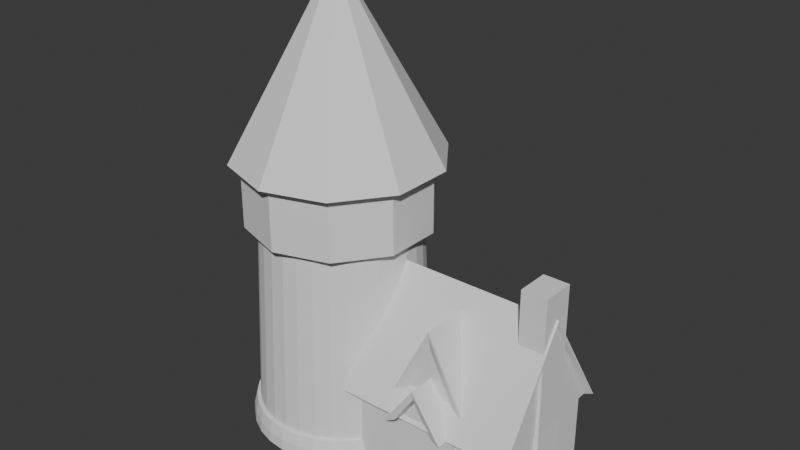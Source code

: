 # Source: WizardTower.blend  (saved by Blender 4.0.36; exported with 4.5.12 LTS)
import bpy
from mathutils import Matrix  # noqa: F401  (used for matrix-valued properties, if any)

bpy.ops.wm.read_factory_settings(use_empty=True)
scene = bpy.context.scene
scene.name = 'Scene'

# ---- collections
col_collection = bpy.data.collections.new('Collection'); scene.collection.children.link(col_collection)

# ---- materials (node trees are filled in below, after node groups)
mat_material = bpy.data.materials.new('Material')
mat_material.alpha_threshold = 0.0
mat_material.use_transparent_shadow = False
mat_material.roughness = 0.5
mat_material.line_color = (0.0, 0.0, 0.0, 1.0)

# ---- material node trees
mat_material.use_nodes = True; mat_material.node_tree.nodes.clear()
_N = mat_material.node_tree.nodes; _L = mat_material.node_tree.links
n0 = _N.new('ShaderNodeOutputMaterial'); n0.name = 'Material Output'; n0.location = (300, 300)
n1 = _N.new('ShaderNodeBsdfPrincipled'); n1.name = 'Principled BSDF'; n1.location = (10, 300)
n1.inputs[3].default_value = 1.45
_L.new(n1.outputs[0], n0.inputs[0])
n0.is_active_output = True

# ---- world
world_world = bpy.data.worlds.new('World'); scene.world = world_world
world_world.use_nodes = True; world_world.node_tree.nodes.clear()
_N = world_world.node_tree.nodes; _L = world_world.node_tree.links
n0 = _N.new('ShaderNodeOutputWorld'); n0.name = 'World Output'; n0.location = (300, 300)
n1 = _N.new('ShaderNodeBackground'); n1.name = 'Background'; n1.location = (10, 300)
n1.inputs[0].default_value = (0.05088, 0.05088, 0.05088, 1.0)
_L.new(n1.outputs[0], n0.inputs[0])
n0.is_active_output = True
world_world.color = (0.05088, 0.05088, 0.05088)
world_world.use_sun_shadow = False
world_world.sun_shadow_jitter_overblur = 0.0

# ---- meshes
me_cube = bpy.data.meshes.new('Cube')
me_cube.from_pydata([(1.0, 1.0, 1.0), (1.0, 1.0, -1.0), (1.0, -1.0, 1.0), (1.017, -1.0, -1.0), (-1.0, 1.0, 1.0), (-1.0, 1.0, -1.0), (-1.0, -1.0, 1.0), (-1.017, -1.0, -1.0), (1.004, 1.004, 0.0), (-1.013, -1.004, 0.0), (1.013, -1.004, 0.0), (-1.004, 1.004, 0.0), (0.3399, 1.0, -1.0), (-0.3268, 1.0, -1.0), (0.3399, -1.0, 1.0), (-0.3268, -1.0, 1.0), (-0.3325, -1.0, -1.0), (0.3458, -1.0, -1.0), (-0.3268, 1.0, 1.0), (0.3399, 1.0, 1.0), (-0.328, 1.004, 0.0), (0.3411, 1.004, 0.0), (0.3441, -1.004, 0.0), (-0.3309, -1.004, 0.0)], [], [(18, 4, 6, 15), (23, 15, 6, 9), (9, 6, 4, 11), (12, 1, 3, 17), (8, 0, 2, 10), (21, 19, 0, 8), (12, 21, 8, 1), (1, 8, 10, 3), (7, 9, 11, 5), (16, 23, 9, 7), (3, 10, 22, 17), (17, 22, 23, 16), (5, 11, 20, 13), (13, 20, 21, 12), (11, 4, 18, 20), (20, 18, 19, 21), (5, 13, 16, 7), (13, 12, 17, 16), (10, 2, 14, 22), (22, 14, 15, 23), (0, 19, 14, 2), (19, 18, 15, 14)])
_uv = me_cube.uv_layers.new(name='UVMap')
_uv.uv.foreach_set('vector', [0.7908, 0.5, 0.875, 0.5, 0.875, 0.75, 0.7908, 0.75, 0.5, 0.9159, 0.625, 0.9158, 0.625, 1.0, 0.5, 1.0, 0.5, 0.0, 0.625, 0.0, 0.625, 0.25, 0.5, 0.25, 0.2925, 0.5, 0.375, 0.5, 0.375, 0.75, 0.2925, 0.75, 0.5, 0.5, 0.625, 0.5, 0.625, 0.75, 0.5, 0.75, 0.5, 0.4175, 0.625, 0.4175, 0.625, 0.5, 0.5, 0.5, 0.375, 0.4175, 0.5, 0.4175, 0.5, 0.5, 0.375, 0.5, 0.375, 0.5, 0.5, 0.5, 0.5, 0.75, 0.375, 0.75, 0.375, 0.0, 0.5, 0.0, 0.5, 0.25, 0.375, 0.25, 0.375, 0.9158, 0.5, 0.9159, 0.5, 1.0, 0.375, 1.0, 0.375, 0.75, 0.5, 0.75, 0.5, 0.8325, 0.375, 0.8325, 0.375, 0.8325, 0.5, 0.8325, 0.5, 0.9159, 0.375, 0.9158, 0.375, 0.25, 0.5, 0.25, 0.5, 0.3341, 0.375, 0.3341, 0.375, 0.3341, 0.5, 0.3341, 0.5, 0.4175, 0.375, 0.4175, 0.5, 0.25, 0.625, 0.25, 0.625, 0.3341, 0.5, 0.3341, 0.5, 0.3341, 0.625, 0.3341, 0.625, 0.4175, 0.5, 0.4175, 0.125, 0.5, 0.2091, 0.5, 0.2091, 0.75, 0.125, 0.75, 0.2091, 0.5, 0.2925, 0.5, 0.2925, 0.75, 0.2091, 0.75, 0.5, 0.75, 0.625, 0.75, 0.625, 0.8325, 0.5, 0.8325, 0.5, 0.8325, 0.625, 0.8325, 0.625, 0.9158, 0.5, 0.9159, 0.625, 0.5, 0.7075, 0.5, 0.7075, 0.75, 0.625, 0.75, 0.7075, 0.5, 0.7908, 0.5, 0.7908, 0.75, 0.7075, 0.75])
me_cube.materials.append(mat_material)
me_cube.use_mirror_vertex_groups = False
me_cube.update()
me_cylinder = bpy.data.meshes.new('Cylinder')
me_cylinder.from_pydata([(0.0, 1.04, -1.0), (0.0, 1.0, 1.0), (0.203, 1.02, -1.0), (0.1951, 0.9808, 1.0), (0.3981, 0.9612, -1.0), (0.3827, 0.9239, 1.0), (0.578, 0.865, -1.0), (0.5556, 0.8315, 1.0), (0.7356, 0.7356, -1.0), (0.7071, 0.7071, 1.0), (0.865, 0.578, -1.0), (0.8315, 0.5556, 1.0), (0.9612, 0.3981, -1.0), (0.9239, 0.3827, 1.0), (1.02, 0.203, -1.0), (0.9808, 0.1951, 1.0), (1.04, -2.937e-10, -1.0), (1.0, 0.0, 1.0), (1.02, -0.203, -1.0), (0.9808, -0.1951, 1.0), (0.9612, -0.3981, -1.0), (0.9239, -0.3827, 1.0), (0.865, -0.578, -1.0), (0.8315, -0.5556, 1.0), (0.7356, -0.7356, -1.0), (0.7071, -0.7071, 1.0), (0.578, -0.865, -1.0), (0.5556, -0.8315, 1.0), (0.3981, -0.9612, -1.0), (0.3827, -0.9239, 1.0), (0.203, -1.02, -1.0), (0.1951, -0.9808, 1.0), (0.0, -1.04, -1.0), (0.0, -1.0, 1.0), (-0.203, -1.02, -1.0), (-0.1951, -0.9808, 1.0), (-0.3981, -0.9612, -1.0), (-0.3827, -0.9239, 1.0), (-0.578, -0.865, -1.0), (-0.5556, -0.8315, 1.0), (-0.7356, -0.7356, -1.0), (-0.7071, -0.7071, 1.0), (-0.865, -0.578, -1.0), (-0.8315, -0.5556, 1.0), (-0.9612, -0.3981, -1.0), (-0.9239, -0.3827, 1.0), (-1.02, -0.203, -1.0), (-0.9808, -0.1951, 1.0), (-1.04, -2.937e-10, -1.0), (-1.0, 0.0, 1.0), (-1.02, 0.203, -1.0), (-0.9808, 0.1951, 1.0), (-0.9612, 0.3981, -1.0), (-0.9239, 0.3827, 1.0), (-0.865, 0.578, -1.0), (-0.8315, 0.5556, 1.0), (-0.7356, 0.7356, -1.0), (-0.7071, 0.7071, 1.0), (-0.578, 0.865, -1.0), (-0.5556, 0.8315, 1.0), (-0.3981, 0.9612, -1.0), (-0.3827, 0.9239, 1.0), (-0.203, 1.02, -1.0), (-0.1951, 0.9808, 1.0), (1.409e-09, 1.032, 0.0), (0.2014, 1.012, 0.0), (0.395, 0.9537, 0.0), (0.5735, 0.8583, 0.0), (0.7299, 0.7299, 0.0), (0.8583, 0.5735, 0.0), (0.9537, 0.395, 0.0), (1.012, 0.2014, 0.0), (1.032, -1.486e-10, 0.0), (1.012, -0.2014, 0.0), (0.9537, -0.395, 0.0), (0.8583, -0.5735, 0.0), (0.7299, -0.7299, 0.0), (0.5735, -0.8583, 0.0), (0.395, -0.9537, 0.0), (0.2014, -1.012, 0.0), (1.409e-09, -1.032, 0.0), (-0.2014, -1.012, 0.0), (-0.395, -0.9537, 0.0), (-0.5735, -0.8583, 0.0), (-0.7299, -0.7299, 0.0), (-0.8583, -0.5735, 0.0), (-0.9537, -0.395, 0.0), (-1.012, -0.2014, 0.0), (-1.032, -1.486e-10, 0.0), (-1.012, 0.2014, 0.0), (-0.9537, 0.395, 0.0), (-0.8583, 0.5735, 0.0), (-0.7299, 0.7299, 0.0), (-0.5735, 0.8583, 0.0), (-0.395, 0.9537, 0.0), (-0.2014, 1.012, 0.0), (0.187, 0.94, 1.0), (0.0, 0.9584, 1.0), (0.3668, 0.8855, 1.0), (0.5325, 0.7969, 1.0), (0.6777, 0.6777, 1.0), (0.7969, 0.5325, 1.0), (0.8855, 0.3668, 1.0), (0.94, 0.187, 1.0), (0.9584, 3.024e-10, 1.0), (0.94, -0.187, 1.0), (0.8855, -0.3668, 1.0), (0.7969, -0.5325, 1.0), (0.6777, -0.6777, 1.0), (0.5325, -0.7969, 1.0), (0.3668, -0.8855, 1.0), (0.187, -0.94, 1.0), (0.0, -0.9584, 1.0), (-0.187, -0.94, 1.0), (-0.3668, -0.8855, 1.0), (-0.5325, -0.7969, 1.0), (-0.6777, -0.6777, 1.0), (-0.7969, -0.5325, 1.0), (-0.8855, -0.3668, 1.0), (-0.94, -0.187, 1.0), (-0.9584, 3.024e-10, 1.0), (-0.94, 0.187, 1.0), (-0.8855, 0.3668, 1.0), (-0.7969, 0.5325, 1.0), (-0.6777, 0.6777, 1.0), (-0.5325, 0.7969, 1.0), (-0.3668, 0.8855, 1.0), (-0.187, 0.94, 1.0), (0.1695, 0.8523, 19.49), (-4.661e-08, 0.869, 19.49), (0.3325, 0.8028, 19.49), (0.4828, 0.7225, 19.49), (0.6145, 0.6145, 19.49), (0.7225, 0.4828, 19.49), (0.8028, 0.3325, 19.49), (0.8523, 0.1695, 19.49), (0.869, -1.499e-09, 19.49), (0.8523, -0.1695, 19.49), (0.8028, -0.3325, 19.49), (0.7225, -0.4828, 19.49), (0.6145, -0.6145, 19.49), (0.4828, -0.7225, 19.49), (0.3325, -0.8028, 19.49), (0.1695, -0.8523, 19.49), (-4.661e-08, -0.869, 19.49), (-0.1695, -0.8523, 19.49), (-0.3325, -0.8028, 19.49), (-0.4828, -0.7225, 19.49), (-0.6145, -0.6145, 19.49), (-0.7225, -0.4828, 19.49), (-0.8028, -0.3325, 19.49), (-0.8523, -0.1695, 19.49), (-0.869, -1.499e-09, 19.49), (-0.8523, 0.1695, 19.49), (-0.8028, 0.3325, 19.49), (-0.7225, 0.4828, 19.49), (-0.6145, 0.6145, 19.49), (-0.4828, 0.7225, 19.49), (-0.3325, 0.8028, 19.49), (-0.1695, 0.8523, 19.49)], [], [(64, 1, 3, 65), (65, 3, 5, 66), (66, 5, 7, 67), (67, 7, 9, 68), (68, 9, 11, 69), (69, 11, 13, 70), (70, 13, 15, 71), (71, 15, 17, 72), (72, 17, 19, 73), (73, 19, 21, 74), (74, 21, 23, 75), (75, 23, 25, 76), (76, 25, 27, 77), (77, 27, 29, 78), (78, 29, 31, 79), (79, 31, 33, 80), (80, 33, 35, 81), (81, 35, 37, 82), (82, 37, 39, 83), (83, 39, 41, 84), (84, 41, 43, 85), (85, 43, 45, 86), (86, 45, 47, 87), (87, 47, 49, 88), (88, 49, 51, 89), (89, 51, 53, 90), (90, 53, 55, 91), (91, 55, 57, 92), (92, 57, 59, 93), (93, 59, 61, 94), (19, 17, 104, 105), (94, 61, 63, 95), (95, 63, 1, 64), (0, 2, 4, 6, 8, 10, 12, 14, 16, 18, 20, 22, 24, 26, 28, 30, 32, 34, 36, 38, 40, 42, 44, 46, 48, 50, 52, 54, 56, 58, 60, 62), (62, 95, 64, 0), (60, 94, 95, 62), (58, 93, 94, 60), (56, 92, 93, 58), (54, 91, 92, 56), (52, 90, 91, 54), (50, 89, 90, 52), (48, 88, 89, 50), (46, 87, 88, 48), (44, 86, 87, 46), (42, 85, 86, 44), (40, 84, 85, 42), (38, 83, 84, 40), (36, 82, 83, 38), (34, 81, 82, 36), (32, 80, 81, 34), (30, 79, 80, 32), (28, 78, 79, 30), (26, 77, 78, 28), (24, 76, 77, 26), (22, 75, 76, 24), (20, 74, 75, 22), (18, 73, 74, 20), (16, 72, 73, 18), (14, 71, 72, 16), (12, 70, 71, 14), (10, 69, 70, 12), (8, 68, 69, 10), (6, 67, 68, 8), (4, 66, 67, 6), (2, 65, 66, 4), (0, 64, 65, 2), (110, 109, 141, 142), (37, 35, 113, 114), (55, 53, 122, 123), (11, 9, 100, 101), (29, 27, 109, 110), (47, 45, 118, 119), (3, 1, 97, 96), (1, 63, 127, 97), (21, 19, 105, 106), (39, 37, 114, 115), (57, 55, 123, 124), (13, 11, 101, 102), (31, 29, 110, 111), (49, 47, 119, 120), (5, 3, 96, 98), (23, 21, 106, 107), (41, 39, 115, 116), (59, 57, 124, 125), (15, 13, 102, 103), (33, 31, 111, 112), (51, 49, 120, 121), (7, 5, 98, 99), (25, 23, 107, 108), (43, 41, 116, 117), (61, 59, 125, 126), (17, 15, 103, 104), (35, 33, 112, 113), (53, 51, 121, 122), (9, 7, 99, 100), (27, 25, 108, 109), (45, 43, 117, 118), (63, 61, 126, 127), (128, 129, 159, 158, 157, 156, 155, 154, 153, 152, 151, 150, 149, 148, 147, 146, 145, 144, 143, 142, 141, 140, 139, 138, 137, 136, 135, 134, 133, 132, 131, 130), (96, 97, 129, 128), (124, 123, 155, 156), (111, 110, 142, 143), (98, 96, 128, 130), (125, 124, 156, 157), (112, 111, 143, 144), (99, 98, 130, 131), (126, 125, 157, 158), (113, 112, 144, 145), (100, 99, 131, 132), (127, 126, 158, 159), (114, 113, 145, 146), (101, 100, 132, 133), (97, 127, 159, 129), (115, 114, 146, 147), (102, 101, 133, 134), (116, 115, 147, 148), (103, 102, 134, 135), (117, 116, 148, 149), (104, 103, 135, 136), (118, 117, 149, 150), (105, 104, 136, 137), (119, 118, 150, 151), (106, 105, 137, 138), (120, 119, 151, 152), (107, 106, 138, 139), (121, 120, 152, 153), (108, 107, 139, 140), (122, 121, 153, 154), (109, 108, 140, 141), (123, 122, 154, 155)])
_uv = me_cylinder.uv_layers.new(name='UVMap')
_uv.uv.foreach_set('vector', [1.0, 0.502, 1.0, 0.9939, 0.9688, 0.9939, 0.9688, 0.502, 0.9688, 0.502, 0.9688, 0.9939, 0.9375, 0.9939, 0.9375, 0.502, 0.9375, 0.502, 0.9375, 0.9939, 0.9062, 0.9939, 0.9062, 0.502, 0.9062, 0.502, 0.9062, 0.9939, 0.875, 0.9939, 0.875, 0.502, 0.875, 0.502, 0.875, 0.9939, 0.8438, 0.9939, 0.8438, 0.502, 0.8438, 0.502, 0.8438, 0.9939, 0.8125, 0.9939, 0.8125, 0.502, 0.8125, 0.502, 0.8125, 0.9939, 0.7812, 0.9939, 0.7812, 0.502, 0.7812, 0.502, 0.7812, 0.9939, 0.75, 0.9939, 0.75, 0.502, 0.75, 0.502, 0.75, 0.9939, 0.7188, 0.9939, 0.7188, 0.502, 0.7188, 0.502, 0.7188, 0.9939, 0.6875, 0.9939, 0.6875, 0.502, 0.6875, 0.502, 0.6875, 0.9939, 0.6562, 0.9939, 0.6562, 0.502, 0.6562, 0.502, 0.6562, 0.9939, 0.625, 0.9939, 0.625, 0.502, 0.625, 0.502, 0.625, 0.9939, 0.5938, 0.9939, 0.5937, 0.502, 0.5937, 0.502, 0.5938, 0.9939, 0.5625, 0.9939, 0.5625, 0.502, 0.5625, 0.502, 0.5625, 0.9939, 0.5312, 0.9939, 0.5312, 0.502, 0.5312, 0.502, 0.5312, 0.9939, 0.5, 0.9939, 0.5, 0.502, 0.5, 0.502, 0.5, 0.9939, 0.4688, 0.9939, 0.4688, 0.502, 0.4688, 0.502, 0.4688, 0.9939, 0.4375, 0.9939, 0.4375, 0.502, 0.4375, 0.502, 0.4375, 0.9939, 0.4062, 0.9939, 0.4062, 0.502, 0.4062, 0.502, 0.4062, 0.9939, 0.375, 0.9939, 0.375, 0.502, 0.375, 0.502, 0.375, 0.9939, 0.3438, 0.9939, 0.3438, 0.502, 0.3438, 0.502, 0.3438, 0.9939, 0.3125, 0.9939, 0.3125, 0.502, 0.3125, 0.502, 0.3125, 0.9939, 0.2812, 0.9939, 0.2812, 0.502, 0.2812, 0.502, 0.2812, 0.9939, 0.25, 0.9939, 0.25, 0.502, 0.25, 0.502, 0.25, 0.9939, 0.2188, 0.9939, 0.2188, 0.502, 0.2188, 0.502, 0.2188, 0.9939, 0.1875, 0.9939, 0.1875, 0.502, 0.1875, 0.502, 0.1875, 0.9939, 0.1562, 0.9939, 0.1562, 0.502, 0.1562, 0.502, 0.1562, 0.9939, 0.125, 0.9939, 0.125, 0.502, 0.125, 0.502, 0.125, 0.9939, 0.09375, 0.9939, 0.09375, 0.502, 0.09375, 0.502, 0.09375, 0.9939, 0.0625, 0.9939, 0.0625, 0.502, 0.7188, 0.9939, 0.75, 0.9939, 0.75, 0.9939, 0.7188, 0.9939, 0.0625, 0.502, 0.0625, 0.9939, 0.03125, 0.9939, 0.03125, 0.502, 0.03125, 0.502, 0.03125, 0.9939, 0.0, 0.9939, 0.0, 0.502, 0.75, 0.49, 0.7968, 0.4854, 0.8418, 0.4717, 0.8833, 0.4496, 0.9197, 0.4197, 0.9496, 0.3833, 0.9717, 0.3418, 0.9854, 0.2968, 0.99, 0.25, 0.9854, 0.2032, 0.9717, 0.1582, 0.9496, 0.1167, 0.9197, 0.08029, 0.8833, 0.05045, 0.8418, 0.02827, 0.7968, 0.01461, 0.75, 0.01, 0.7032, 0.01461, 0.6582, 0.02827, 0.6167, 0.05045, 0.5803, 0.08029, 0.5504, 0.1167, 0.5283, 0.1582, 0.5146, 0.2032, 0.51, 0.25, 0.5146, 0.2968, 0.5283, 0.3418, 0.5504, 0.3833, 0.5803, 0.4197, 0.6167, 0.4496, 0.6582, 0.4717, 0.7032, 0.4854, 0.03125, 0.01004, 0.03125, 0.502, 0.0, 0.502, 0.0, 0.01004, 0.0625, 0.01004, 0.0625, 0.502, 0.03125, 0.502, 0.03125, 0.01004, 0.09375, 0.01004, 0.09375, 0.502, 0.0625, 0.502, 0.0625, 0.01004, 0.125, 0.01004, 0.125, 0.502, 0.09375, 0.502, 0.09375, 0.01004, 0.1562, 0.01004, 0.1562, 0.502, 0.125, 0.502, 0.125, 0.01004, 0.1875, 0.01004, 0.1875, 0.502, 0.1562, 0.502, 0.1562, 0.01004, 0.2188, 0.01004, 0.2188, 0.502, 0.1875, 0.502, 0.1875, 0.01004, 0.25, 0.01004, 0.25, 0.502, 0.2188, 0.502, 0.2188, 0.01004, 0.2812, 0.01004, 0.2812, 0.502, 0.25, 0.502, 0.25, 0.01004, 0.3125, 0.01004, 0.3125, 0.502, 0.2812, 0.502, 0.2812, 0.01004, 0.3438, 0.01004, 0.3438, 0.502, 0.3125, 0.502, 0.3125, 0.01004, 0.375, 0.01004, 0.375, 0.502, 0.3438, 0.502, 0.3438, 0.01004, 0.4062, 0.01004, 0.4062, 0.502, 0.375, 0.502, 0.375, 0.01004, 0.4375, 0.01004, 0.4375, 0.502, 0.4062, 0.502, 0.4062, 0.01004, 0.4688, 0.01004, 0.4688, 0.502, 0.4375, 0.502, 0.4375, 0.01004, 0.5, 0.01004, 0.5, 0.502, 0.4688, 0.502, 0.4688, 0.01004, 0.5312, 0.01004, 0.5312, 0.502, 0.5, 0.502, 0.5, 0.01004, 0.5625, 0.01004, 0.5625, 0.502, 0.5312, 0.502, 0.5312, 0.01004, 0.5938, 0.01004, 0.5937, 0.502, 0.5625, 0.502, 0.5625, 0.01004, 0.625, 0.01004, 0.625, 0.502, 0.5937, 0.502, 0.5938, 0.01004, 0.6562, 0.01004, 0.6562, 0.502, 0.625, 0.502, 0.625, 0.01004, 0.6875, 0.01004, 0.6875, 0.502, 0.6562, 0.502, 0.6562, 0.01004, 0.7188, 0.01004, 0.7188, 0.502, 0.6875, 0.502, 0.6875, 0.01004, 0.75, 0.01004, 0.75, 0.502, 0.7188, 0.502, 0.7188, 0.01004, 0.7812, 0.01004, 0.7812, 0.502, 0.75, 0.502, 0.75, 0.01004, 0.8125, 0.01004, 0.8125, 0.502, 0.7812, 0.502, 0.7812, 0.01004, 0.8438, 0.01004, 0.8438, 0.502, 0.8125, 0.502, 0.8125, 0.01004, 0.875, 0.01004, 0.875, 0.502, 0.8438, 0.502, 0.8438, 0.01004, 0.9062, 0.01004, 0.9062, 0.502, 0.875, 0.502, 0.875, 0.01004, 0.9375, 0.01004, 0.9375, 0.502, 0.9062, 0.502, 0.9062, 0.01004, 0.9688, 0.01004, 0.9688, 0.502, 0.9375, 0.502, 0.9375, 0.01004, 1.0, 0.01004, 1.0, 0.502, 0.9688, 0.502, 0.9688, 0.01004, 0.5625, 0.9939, 0.5938, 0.9939, 0.5938, 0.9939, 0.5625, 0.9939, 0.4375, 0.9939, 0.4688, 0.9939, 0.4688, 0.9939, 0.4375, 0.9939, 0.1562, 0.9939, 0.1875, 0.9939, 0.1875, 0.9939, 0.1562, 0.9939, 0.8438, 0.9939, 0.875, 0.9939, 0.875, 0.9939, 0.8438, 0.9939, 0.5625, 0.9939, 0.5938, 0.9939, 0.5938, 0.9939, 0.5625, 0.9939, 0.2812, 0.9939, 0.3125, 0.9939, 0.3125, 0.9939, 0.2812, 0.9939, 0.9688, 0.9939, 1.0, 0.9939, 1.0, 0.9939, 0.9688, 0.9939, 0.0, 0.9939, 0.03125, 0.9939, 0.03125, 0.9939, 0.0, 0.9939, 0.6875, 0.9939, 0.7188, 0.9939, 0.7188, 0.9939, 0.6875, 0.9939, 0.4062, 0.9939, 0.4375, 0.9939, 0.4375, 0.9939, 0.4062, 0.9939, 0.125, 0.9939, 0.1562, 0.9939, 0.1562, 0.9939, 0.125, 0.9939, 0.8125, 0.9939, 0.8438, 0.9939, 0.8438, 0.9939, 0.8125, 0.9939, 0.5312, 0.9939, 0.5625, 0.9939, 0.5625, 0.9939, 0.5312, 0.9939, 0.25, 0.9939, 0.2812, 0.9939, 0.2812, 0.9939, 0.25, 0.9939, 0.9375, 0.9939, 0.9688, 0.9939, 0.9688, 0.9939, 0.9375, 0.9939, 0.6562, 0.9939, 0.6875, 0.9939, 0.6875, 0.9939, 0.6562, 0.9939, 0.375, 0.9939, 0.4062, 0.9939, 0.4062, 0.9939, 0.375, 0.9939, 0.09375, 0.9939, 0.125, 0.9939, 0.125, 0.9939, 0.09375, 0.9939, 0.7812, 0.9939, 0.8125, 0.9939, 0.8125, 0.9939, 0.7812, 0.9939, 0.5, 0.9939, 0.5312, 0.9939, 0.5312, 0.9939, 0.5, 0.9939, 0.2188, 0.9939, 0.25, 0.9939, 0.25, 0.9939, 0.2188, 0.9939, 0.9062, 0.9939, 0.9375, 0.9939, 0.9375, 0.9939, 0.9062, 0.9939, 0.625, 0.9939, 0.6562, 0.9939, 0.6562, 0.9939, 0.625, 0.9939, 0.3438, 0.9939, 0.375, 0.9939, 0.375, 0.9939, 0.3438, 0.9939, 0.0625, 0.9939, 0.09375, 0.9939, 0.09375, 0.9939, 0.0625, 0.9939, 0.75, 0.9939, 0.7812, 0.9939, 0.7812, 0.9939, 0.75, 0.9939, 0.4688, 0.9939, 0.5, 0.9939, 0.5, 0.9939, 0.4688, 0.9939, 0.1875, 0.9939, 0.2188, 0.9939, 0.2188, 0.9939, 0.1875, 0.9939, 0.875, 0.9939, 0.9062, 0.9939, 0.9062, 0.9939, 0.875, 0.9939, 0.5938, 0.9939, 0.625, 0.9939, 0.625, 0.9939, 0.5938, 0.9939, 0.3125, 0.9939, 0.3438, 0.9939, 0.3438, 0.9939, 0.3125, 0.9939, 0.03125, 0.9939, 0.0625, 0.9939, 0.0625, 0.9939, 0.03125, 0.9939, 0.2968, 0.4854, 0.25, 0.49, 0.2032, 0.4854, 0.1582, 0.4717, 0.1167, 0.4496, 0.08029, 0.4197, 0.05045, 0.3833, 0.02827, 0.3418, 0.01461, 0.2968, 0.01, 0.25, 0.01461, 0.2032, 0.02827, 0.1582, 0.05045, 0.1167, 0.08029, 0.08029, 0.1167, 0.05045, 0.1582, 0.02827, 0.2032, 0.01461, 0.25, 0.01, 0.2968, 0.01461, 0.3418, 0.02827, 0.3833, 0.05045, 0.4197, 0.08029, 0.4496, 0.1167, 0.4717, 0.1582, 0.4854, 0.2032, 0.49, 0.25, 0.4854, 0.2968, 0.4717, 0.3418, 0.4496, 0.3833, 0.4197, 0.4197, 0.3833, 0.4496, 0.3418, 0.4717, 0.9688, 0.9939, 1.0, 0.9939, 1.0, 0.9939, 0.9688, 0.9939, 0.125, 0.9939, 0.1562, 0.9939, 0.1562, 0.9939, 0.125, 0.9939, 0.5312, 0.9939, 0.5625, 0.9939, 0.5625, 0.9939, 0.5312, 0.9939, 0.9375, 0.9939, 0.9688, 0.9939, 0.9688, 0.9939, 0.9375, 0.9939, 0.09375, 0.9939, 0.125, 0.9939, 0.125, 0.9939, 0.09375, 0.9939, 0.5, 0.9939, 0.5312, 0.9939, 0.5312, 0.9939, 0.5, 0.9939, 0.9062, 0.9939, 0.9375, 0.9939, 0.9375, 0.9939, 0.9062, 0.9939, 0.0625, 0.9939, 0.09375, 0.9939, 0.09375, 0.9939, 0.0625, 0.9939, 0.4688, 0.9939, 0.5, 0.9939, 0.5, 0.9939, 0.4688, 0.9939, 0.875, 0.9939, 0.9062, 0.9939, 0.9062, 0.9939, 0.875, 0.9939, 0.03125, 0.9939, 0.0625, 0.9939, 0.0625, 0.9939, 0.03125, 0.9939, 0.4375, 0.9939, 0.4688, 0.9939, 0.4688, 0.9939, 0.4375, 0.9939, 0.8438, 0.9939, 0.875, 0.9939, 0.875, 0.9939, 0.8438, 0.9939, 0.0, 0.9939, 0.03125, 0.9939, 0.03125, 0.9939, 0.0, 0.9939, 0.4062, 0.9939, 0.4375, 0.9939, 0.4375, 0.9939, 0.4062, 0.9939, 0.8125, 0.9939, 0.8438, 0.9939, 0.8438, 0.9939, 0.8125, 0.9939, 0.375, 0.9939, 0.4062, 0.9939, 0.4062, 0.9939, 0.375, 0.9939, 0.7812, 0.9939, 0.8125, 0.9939, 0.8125, 0.9939, 0.7812, 0.9939, 0.3438, 0.9939, 0.375, 0.9939, 0.375, 0.9939, 0.3438, 0.9939, 0.75, 0.9939, 0.7812, 0.9939, 0.7812, 0.9939, 0.75, 0.9939, 0.3125, 0.9939, 0.3438, 0.9939, 0.3438, 0.9939, 0.3125, 0.9939, 0.7188, 0.9939, 0.75, 0.9939, 0.75, 0.9939, 0.7188, 0.9939, 0.2812, 0.9939, 0.3125, 0.9939, 0.3125, 0.9939, 0.2812, 0.9939, 0.6875, 0.9939, 0.7188, 0.9939, 0.7188, 0.9939, 0.6875, 0.9939, 0.25, 0.9939, 0.2812, 0.9939, 0.2812, 0.9939, 0.25, 0.9939, 0.6562, 0.9939, 0.6875, 0.9939, 0.6875, 0.9939, 0.6562, 0.9939, 0.2188, 0.9939, 0.25, 0.9939, 0.25, 0.9939, 0.2188, 0.9939, 0.625, 0.9939, 0.6562, 0.9939, 0.6562, 0.9939, 0.625, 0.9939, 0.1875, 0.9939, 0.2188, 0.9939, 0.2188, 0.9939, 0.1875, 0.9939, 0.5938, 0.9939, 0.625, 0.9939, 0.625, 0.9939, 0.5938, 0.9939, 0.1562, 0.9939, 0.1875, 0.9939, 0.1875, 0.9939, 0.1562, 0.9939])
me_cylinder.update()
me_cube_002 = bpy.data.meshes.new('Cube.002')
me_cube_002.from_pydata([(-1.006, -1.0, -1.0), (-1.006, -1.0, 5.416), (-1.006, 1.0, -1.0), (-1.006, 1.0, 5.416), (1.006, -1.0, -1.0), (1.006, -1.0, 5.416), (1.006, 1.0, -1.0), (1.006, 1.0, 5.416), (0.3352, 1.0, -1.0), (-0.3352, 1.0, -1.0), (-0.3352, 1.0, 5.416), (0.3352, 1.0, 5.416), (-0.3352, -1.0, -1.0), (0.3352, -1.0, -1.0), (0.3352, -1.0, 5.416), (-0.3352, -1.0, 5.416), (-0.3352, -1.126, -1.0), (0.3352, -1.126, -1.0), (0.3352, -1.126, 5.416), (-0.3352, -1.126, 5.416)], [], [(0, 1, 3, 2), (8, 11, 7, 6), (6, 7, 5, 4), (12, 15, 1, 0), (8, 6, 4, 13), (10, 3, 1, 15), (7, 11, 14, 5), (11, 10, 15, 14), (2, 9, 12, 0), (9, 8, 13, 12), (4, 5, 14, 13), (15, 12, 16, 19), (2, 3, 10, 9), (9, 10, 11, 8), (17, 18, 19, 16), (14, 15, 19, 18), (12, 13, 17, 16), (13, 14, 18, 17)])
_uv = me_cube_002.uv_layers.new(name='UVMap')
_uv.uv.foreach_set('vector', [0.375, 0.0, 0.625, 0.0, 0.625, 0.25, 0.375, 0.25, 0.375, 0.4167, 0.625, 0.4167, 0.625, 0.5, 0.375, 0.5, 0.375, 0.5, 0.625, 0.5, 0.625, 0.75, 0.375, 0.75, 0.375, 0.9167, 0.625, 0.9167, 0.625, 1.0, 0.375, 1.0, 0.2917, 0.5, 0.375, 0.5, 0.375, 0.75, 0.2917, 0.75, 0.7917, 0.5, 0.875, 0.5, 0.875, 0.75, 0.7917, 0.75, 0.625, 0.5, 0.7083, 0.5, 0.7083, 0.75, 0.625, 0.75, 0.7083, 0.5, 0.7917, 0.5, 0.7917, 0.75, 0.7083, 0.75, 0.125, 0.5, 0.2083, 0.5, 0.2083, 0.75, 0.125, 0.75, 0.2083, 0.5, 0.2917, 0.5, 0.2917, 0.75, 0.2083, 0.75, 0.375, 0.75, 0.625, 0.75, 0.625, 0.8333, 0.375, 0.8333, 0.625, 0.9167, 0.375, 0.9167, 0.375, 0.9167, 0.625, 0.9167, 0.375, 0.25, 0.625, 0.25, 0.625, 0.3333, 0.375, 0.3333, 0.375, 0.3333, 0.625, 0.3333, 0.625, 0.4167, 0.375, 0.4167, 0.375, 0.8333, 0.625, 0.8333, 0.625, 0.9167, 0.375, 0.9167, 0.7083, 0.75, 0.7917, 0.75, 0.7917, 0.75, 0.7083, 0.75, 0.2083, 0.75, 0.2917, 0.75, 0.2917, 0.75, 0.2083, 0.75, 0.375, 0.8333, 0.625, 0.8333, 0.625, 0.8333, 0.375, 0.8333])
me_cube_002.update()
me_cube_003 = bpy.data.meshes.new('Cube.003')
me_cube_003.from_pydata([(-1.006, -1.0, 7.352), (-1.006, 1.0, 7.352), (1.037, -1.0, 7.352), (1.037, 1.0, 7.352), (-1.006, 0.0, 16.54), (1.037, 0.0, 16.54), (-1.07, 1.065, 7.352), (1.102, 1.065, 7.352), (1.102, -1.065, 7.352), (-1.07, -1.065, 7.352), (-1.07, 1.187e-09, 16.93), (1.102, 1.187e-09, 16.93), (-1.07, 1.118, 7.186), (1.102, 1.118, 7.186), (1.102, -1.118, 7.186), (-1.07, -1.118, 7.186), (-1.07, 1.187e-09, 17.3), (1.102, 1.187e-09, 17.3)], [], [(3, 2, 0, 1), (5, 3, 7, 11), (2, 5, 11, 8), (2, 3, 5), (1, 0, 4), (7, 6, 12, 13), (10, 9, 15, 16), (0, 2, 8, 9), (3, 1, 6, 7), (1, 4, 10, 6), (4, 0, 9, 10), (15, 14, 17, 16), (13, 12, 16, 17), (8, 11, 17, 14), (11, 7, 13, 17), (9, 8, 14, 15), (6, 10, 16, 12)])
_uv = me_cube_003.uv_layers.new(name='UVMap')
_uv.uv.foreach_set('vector', [0.625, 0.5, 0.625, 0.75, 0.875, 0.75, 0.875, 0.5, 0.625, 0.75, 0.625, 0.5, 0.625, 0.5, 0.625, 0.75, 0.625, 0.75, 0.625, 0.75, 0.625, 0.75, 0.625, 0.75, 0.625, 0.75, 0.625, 0.5, 0.625, 0.75, 0.875, 0.5, 0.875, 0.75, 0.875, 0.5, 0.625, 0.5, 0.875, 0.5, 0.875, 0.5, 0.625, 0.5, 0.875, 0.5, 0.875, 0.75, 0.875, 0.75, 0.875, 0.5, 0.875, 0.75, 0.625, 0.75, 0.625, 0.75, 0.875, 0.75, 0.625, 0.5, 0.875, 0.5, 0.875, 0.5, 0.625, 0.5, 0.875, 0.5, 0.875, 0.5, 0.875, 0.5, 0.875, 0.5, 0.875, 0.5, 0.875, 0.75, 0.875, 0.75, 0.875, 0.5, 0.875, 0.75, 0.625, 0.75, 0.625, 0.75, 0.875, 0.75, 0.625, 0.5, 0.875, 0.5, 0.875, 0.5, 0.625, 0.5, 0.625, 0.75, 0.625, 0.75, 0.625, 0.75, 0.625, 0.75, 0.625, 0.75, 0.625, 0.5, 0.625, 0.5, 0.625, 0.75, 0.875, 0.75, 0.625, 0.75, 0.625, 0.75, 0.875, 0.75, 0.875, 0.5, 0.875, 0.5, 0.875, 0.5, 0.875, 0.5])
me_cube_003.update()
me_cylinder_002 = bpy.data.meshes.new('Cylinder.002')
me_cylinder_002.from_pydata([(0.0, 0.95, -1.0), (0.0, 0.95, 4.451), (0.5584, 0.7686, -1.0), (0.5584, 0.7686, 4.451), (0.9035, 0.2936, -1.0), (0.9035, 0.2936, 4.451), (0.9035, -0.2936, -1.0), (0.9035, -0.2936, 4.451), (0.5584, -0.7686, -1.0), (0.5584, -0.7686, 4.451), (0.0, -0.95, -1.0), (0.0, -0.95, 4.451), (-0.5584, -0.7686, -1.0), (-0.5584, -0.7686, 4.451), (-0.9035, -0.2936, -1.0), (-0.9035, -0.2936, 4.451), (-0.9035, 0.2936, -1.0), (-0.9035, 0.2936, 4.451), (-0.5584, 0.7686, -1.0), (-0.5584, 0.7686, 4.451)], [], [(0, 1, 3, 2), (2, 3, 5, 4), (4, 5, 7, 6), (6, 7, 9, 8), (8, 9, 11, 10), (10, 11, 13, 12), (12, 13, 15, 14), (14, 15, 17, 16), (3, 1, 19, 17, 15, 13, 11, 9, 7, 5), (16, 17, 19, 18), (18, 19, 1, 0), (0, 2, 4, 6, 8, 10, 12, 14, 16, 18)])
_uv = me_cylinder_002.uv_layers.new(name='UVMap')
_uv.uv.foreach_set('vector', [1.0, 0.5, 1.0, 1.0, 0.9, 1.0, 0.9, 0.5, 0.9, 0.5, 0.9, 1.0, 0.8, 1.0, 0.8, 0.5, 0.8, 0.5, 0.8, 1.0, 0.7, 1.0, 0.7, 0.5, 0.7, 0.5, 0.7, 1.0, 0.6, 1.0, 0.6, 0.5, 0.6, 0.5, 0.6, 1.0, 0.5, 1.0, 0.5, 0.5, 0.5, 0.5, 0.5, 1.0, 0.4, 1.0, 0.4, 0.5, 0.4, 0.5, 0.4, 1.0, 0.3, 1.0, 0.3, 0.5, 0.3, 0.5, 0.3, 1.0, 0.2, 1.0, 0.2, 0.5, 0.3911, 0.4442, 0.25, 0.49, 0.1089, 0.4442, 0.02175, 0.3242, 0.02175, 0.1758, 0.1089, 0.05584, 0.25, 0.01, 0.3911, 0.05584, 0.4783, 0.1758, 0.4783, 0.3242, 0.2, 0.5, 0.2, 1.0, 0.1, 1.0, 0.1, 0.5, 0.1, 0.5, 0.1, 1.0, -7.451e-08, 1.0, -7.451e-08, 0.5, 0.75, 0.49, 0.8911, 0.4442, 0.9783, 0.3242, 0.9783, 0.1758, 0.8911, 0.05584, 0.75, 0.01, 0.6089, 0.05584, 0.5217, 0.1758, 0.5217, 0.3242, 0.6089, 0.4442])
me_cylinder_002.update()
me_cylinder_003 = bpy.data.meshes.new('Cylinder.003')
me_cylinder_003.from_pydata([(-1.192e-08, 0.95, 4.768e-07), (0.5584, 0.7686, 4.768e-07), (0.9035, 0.2936, 4.768e-07), (0.9035, -0.2936, 4.768e-07), (0.5584, -0.7686, 4.768e-07), (-1.192e-08, -0.95, 4.768e-07), (-0.5584, -0.7686, 4.768e-07), (-0.9035, -0.2936, 4.768e-07), (-0.9035, 0.2936, 4.768e-07), (-0.5584, 0.7686, 4.768e-07), (1.192e-08, 0.0, 13.77)], [], [(1, 2, 3, 4, 5, 6, 7, 8, 9, 0), (2, 1, 10), (9, 8, 10), (6, 5, 10), (3, 2, 10), (0, 9, 10), (7, 6, 10), (4, 3, 10), (1, 0, 10), (8, 7, 10), (5, 4, 10)])
_uv = me_cylinder_003.uv_layers.new(name='UVMap')
_uv.uv.foreach_set('vector', [0.3911, 0.4442, 0.4783, 0.3242, 0.4783, 0.1758, 0.3911, 0.05584, 0.25, 0.01, 0.1089, 0.05584, 0.02175, 0.1758, 0.02175, 0.3242, 0.1089, 0.4442, 0.25, 0.49, 0.4783, 0.3242, 0.3911, 0.4442, 0.4783, 0.3242, 0.1089, 0.4442, 0.02175, 0.3242, 0.1089, 0.4442, 0.1089, 0.05584, 0.25, 0.01, 0.1089, 0.05584, 0.4783, 0.1758, 0.4783, 0.3242, 0.4783, 0.1758, 0.25, 0.49, 0.1089, 0.4442, 0.25, 0.49, 0.02175, 0.1758, 0.1089, 0.05584, 0.02175, 0.1758, 0.3911, 0.05584, 0.4783, 0.1758, 0.3911, 0.05584, 0.3911, 0.4442, 0.25, 0.49, 0.3911, 0.4442, 0.02175, 0.3242, 0.02175, 0.1758, 0.02175, 0.3242, 0.25, 0.01, 0.3911, 0.05584, 0.25, 0.01])
me_cylinder_003.update()
me_cube_004 = bpy.data.meshes.new('Cube.004')
me_cube_004.from_pydata([(-1.0, -1.0, -1.0), (-1.0, -1.0, 1.347), (-1.0, 1.0, -1.0), (-1.0, 1.0, 1.347), (1.0, -1.0, -1.0), (1.0, -1.0, 1.347), (1.0, 1.0, -1.0), (1.0, 1.0, 1.347), (-1.0, -1.0, 1.709), (-1.0, 1.0, 1.709), (1.0, 1.0, 1.709), (1.0, -1.0, 1.709), (-0.9239, -0.9239, 4.597), (-0.9239, 0.9239, 4.597), (0.9239, 0.9239, 4.597), (0.9239, -0.9239, 4.597), (-0.9239, -0.9239, 16.95), (-0.9239, 0.9239, 16.95), (0.9239, 0.9239, 16.95), (0.9239, -0.9239, 16.95)], [], [(0, 1, 3, 2), (2, 3, 7, 6), (6, 7, 5, 4), (4, 5, 1, 0), (2, 6, 4, 0), (7, 3, 9, 10), (11, 10, 14, 15), (5, 7, 10, 11), (3, 1, 8, 9), (1, 5, 11, 8), (12, 15, 19, 16), (9, 8, 12, 13), (8, 11, 15, 12), (10, 9, 13, 14), (18, 17, 16, 19), (14, 13, 17, 18), (15, 14, 18, 19), (13, 12, 16, 17)])
_uv = me_cube_004.uv_layers.new(name='UVMap')
_uv.uv.foreach_set('vector', [0.375, 0.0, 0.625, 0.0, 0.625, 0.25, 0.375, 0.25, 0.375, 0.25, 0.625, 0.25, 0.625, 0.5, 0.375, 0.5, 0.375, 0.5, 0.625, 0.5, 0.625, 0.75, 0.375, 0.75, 0.375, 0.75, 0.625, 0.75, 0.625, 1.0, 0.375, 1.0, 0.125, 0.5, 0.375, 0.5, 0.375, 0.75, 0.125, 0.75, 0.625, 0.5, 0.625, 0.25, 0.625, 0.25, 0.625, 0.5, 0.625, 0.75, 0.625, 0.5, 0.625, 0.5, 0.625, 0.75, 0.625, 0.75, 0.625, 0.5, 0.625, 0.5, 0.625, 0.75, 0.625, 0.25, 0.625, 0.0, 0.625, 0.0, 0.625, 0.25, 0.625, 1.0, 0.625, 0.75, 0.625, 0.75, 0.625, 1.0, 0.625, 1.0, 0.625, 0.75, 0.625, 0.75, 0.625, 1.0, 0.625, 0.25, 0.625, 0.0, 0.625, 0.0, 0.625, 0.25, 0.625, 1.0, 0.625, 0.75, 0.625, 0.75, 0.625, 1.0, 0.625, 0.5, 0.625, 0.25, 0.625, 0.25, 0.625, 0.5, 0.625, 0.5, 0.875, 0.5, 0.875, 0.75, 0.625, 0.75, 0.625, 0.5, 0.625, 0.25, 0.625, 0.25, 0.625, 0.5, 0.625, 0.75, 0.625, 0.5, 0.625, 0.5, 0.625, 0.75, 0.625, 0.25, 0.625, 0.0, 0.625, 0.0, 0.625, 0.25])
me_cube_004.update()
me_cube_005 = bpy.data.meshes.new('Cube.005')
me_cube_005.from_pydata([(0.3359, 0.2186, 1.37), (0.3418, 0.2186, -1.13), (0.2274, 0.2186, 1.37), (-0.2223, 0.2186, 1.37), (-0.226, 0.2186, -0.6298), (0.2315, 0.2186, -0.6298), (0.2303, 0.2148, 0.3702), (-0.225, 0.2148, 0.3702), (0.2289, 0.2167, 0.8702), (-0.2236, 0.2167, 0.8702), (0.2309, 0.2167, -0.1298), (-0.2255, 0.2167, -0.1298), (0.2274, 0.1186, 1.37), (-0.2223, 0.1186, 1.37), (-0.226, 0.1186, -0.6298), (0.2315, 0.1186, -0.6298), (0.2303, 0.1148, 0.3702), (-0.225, 0.1148, 0.3702), (0.2289, 0.1167, 0.8702), (-0.2236, 0.1167, 0.8702), (0.2309, 0.1167, -0.1298), (-0.2255, 0.1167, -0.1298), (-0.226, 0.01861, -0.6298), (0.2315, 0.01861, -0.6298), (0.2303, 0.01484, 0.3702), (-0.225, 0.01484, 0.3702), (0.2289, 0.01673, 0.8702), (-0.2236, 0.01673, 0.8702), (0.2309, 0.01673, -0.1298), (-0.2255, 0.01673, -0.1298), (-0.226, -0.08139, -0.6298), (0.2315, -0.08139, -0.6298), (0.2303, -0.08516, 0.3702), (-0.225, -0.08516, 0.3702), (0.2309, -0.08327, -0.1298), (-0.2255, -0.08327, -0.1298), (-0.226, -0.1814, -0.6298), (0.2315, -0.1814, -0.6298), (0.2309, -0.1833, -0.1298), (-0.2255, -0.1833, -0.1298), (0.3408, -0.2402, -1.13), (0.2308, -0.2402, -1.13), (-0.3308, 0.2186, 1.37), (-0.3367, 0.2186, -1.13), (-0.2223, 0.2186, 1.37), (-0.3357, -0.2402, -1.13), (-0.2257, -0.2402, -1.13), (-0.226, 0.2186, -1.13), (0.2315, 0.2186, -1.13), (-0.226, 0.1186, -1.13), (0.2315, 0.1186, -1.13), (-0.226, 0.01861, -1.13), (0.2315, 0.01861, -1.13), (-0.226, -0.08139, -1.13), (0.2315, -0.08139, -1.13), (-0.226, -0.1814, -1.13), (0.2315, -0.1814, -1.13), (-0.226, -0.2814, -0.6298), (0.2315, -0.2814, -0.6298), (-0.226, -0.2814, -1.13), (0.2315, -0.2814, -1.13), (0.3359, 0.2186, 1.645), (0.2274, 0.2186, 1.645), (0.3408, -0.314, -1.13), (0.2308, -0.314, -1.13), (-0.2223, 0.2186, 1.645), (-0.3308, 0.2186, 1.645), (-0.3357, -0.314, -1.13), (-0.2257, -0.314, -1.13), (0.3359, 0.2186, 1.73), (0.2274, 0.2186, 1.73), (0.3408, -0.3509, -1.13), (0.2308, -0.3509, -1.13), (-0.2223, 0.2186, 1.73), (-0.3308, 0.2186, 1.73), (-0.3357, -0.3509, -1.13), (-0.2257, -0.3509, -1.13), (0.3359, 0.2186, 1.783), (0.2274, 0.2186, 1.783), (0.3408, -0.3509, -1.083), (0.2308, -0.3509, -1.083), (-0.2223, 0.2186, 1.783), (-0.3308, 0.2186, 1.783), (-0.3357, -0.3509, -1.083), (-0.2257, -0.3509, -1.083), (0.3366, 0.1531, 1.013), (0.3373, 0.08754, 0.6559), (0.338, 0.022, 0.2987), (0.3387, -0.04354, -0.05841), (0.3394, -0.1091, -0.4155), (0.3401, -0.1746, -0.7727), (0.2279, 0.1531, 1.013), (0.2283, 0.08754, 0.6559), (0.2288, 0.022, 0.2987), (0.2293, -0.04354, -0.05841), (0.2298, -0.1091, -0.4155), (0.2303, -0.1746, -0.7727), (0.3366, 0.1425, 1.248), (0.3373, 0.06645, 0.8521), (0.338, -0.009635, 0.4557), (0.3387, -0.08572, 0.05932), (0.3394, -0.1618, -0.3371), (0.3401, -0.2379, -0.7335), (0.2279, 0.1425, 1.248), (0.2283, 0.06645, 0.8521), (0.2288, -0.009635, 0.4557), (0.2293, -0.08572, 0.05932), (0.2298, -0.1618, -0.3371), (0.2303, -0.2379, -0.7335), (0.3366, 0.1372, 1.322), (0.3373, 0.05589, 0.913), (0.338, -0.02548, 0.5044), (0.3387, -0.1068, 0.09588), (0.3394, -0.1882, -0.3127), (0.3401, -0.2696, -0.7213), (0.2279, 0.1372, 1.322), (0.2283, 0.05589, 0.913), (0.2288, -0.02548, 0.5044), (0.2293, -0.1068, 0.09588), (0.2298, -0.1882, -0.3127), (0.2303, -0.2696, -0.7213), (0.3366, 0.1372, 1.374), (0.3373, 0.05589, 0.9643), (0.338, -0.02548, 0.5548), (0.3387, -0.1068, 0.1453), (0.3394, -0.1882, -0.2642), (0.3401, -0.2696, -0.6737), (0.2279, 0.1372, 1.374), (0.2283, 0.05589, 0.9643), (0.2288, -0.02548, 0.5548), (0.2293, -0.1068, 0.1453), (0.2298, -0.1882, -0.2642), (0.2303, -0.2696, -0.6737), (-0.3315, 0.1531, 1.013), (-0.3322, 0.08754, 0.6559), (-0.3329, 0.022, 0.2987), (-0.3336, -0.04354, -0.05841), (-0.3343, -0.1091, -0.4155), (-0.335, -0.1746, -0.7727), (-0.2252, -0.1746, -0.7727), (-0.2247, -0.1091, -0.4155), (-0.2242, -0.04354, -0.05841), (-0.2237, 0.022, 0.2987), (-0.2232, 0.08754, 0.6559), (-0.2228, 0.1531, 1.013), (-0.3315, 0.1425, 1.248), (-0.3322, 0.06645, 0.8521), (-0.3329, -0.009635, 0.4557), (-0.3336, -0.08572, 0.05932), (-0.3343, -0.1618, -0.3371), (-0.335, -0.2379, -0.7335), (-0.2252, -0.2379, -0.7335), (-0.2247, -0.1618, -0.3371), (-0.2242, -0.08572, 0.05932), (-0.2237, -0.009635, 0.4557), (-0.2232, 0.06645, 0.8521), (-0.2228, 0.1425, 1.248), (-0.3315, 0.1372, 1.322), (-0.3322, 0.05589, 0.913), (-0.3329, -0.02548, 0.5044), (-0.3336, -0.1068, 0.09588), (-0.3343, -0.1882, -0.3127), (-0.335, -0.2696, -0.7213), (-0.2252, -0.2696, -0.7213), (-0.2247, -0.1882, -0.3127), (-0.2242, -0.1068, 0.09588), (-0.2237, -0.02548, 0.5044), (-0.2232, 0.05589, 0.913), (-0.2228, 0.1372, 1.322), (-0.3315, 0.1372, 1.374), (-0.3322, 0.05589, 0.9643), (-0.3329, -0.02548, 0.5548), (-0.3336, -0.1068, 0.1453), (-0.3343, -0.1882, -0.2642), (-0.335, -0.2696, -0.6737), (-0.2252, -0.2696, -0.6737), (-0.2247, -0.1882, -0.2642), (-0.2242, -0.1068, 0.1453), (-0.2237, -0.02548, 0.5548), (-0.2232, 0.05589, 0.9643), (-0.2228, 0.1372, 1.374), (0.3119, 0.2174, 1.902), (0.2033, 0.2174, 1.902), (0.3161, -0.2708, -0.555), (0.3168, -0.3522, -0.9645), (0.2068, -0.3522, -0.9645), (0.2063, -0.2708, -0.555), (-0.2463, 0.2174, 1.902), (-0.3548, 0.2174, 1.902), (-0.359, -0.2708, -0.555), (-0.3597, -0.3522, -0.9645), (-0.2497, -0.3522, -0.9645), (-0.2468, 0.136, 1.493), (0.3126, 0.136, 1.493), (0.3133, 0.05465, 1.083), (0.314, -0.02671, 0.6735), (0.3147, -0.1081, 0.264), (0.3154, -0.1894, -0.1455), (0.2038, 0.136, 1.493), (0.2043, 0.05465, 1.083), (0.2048, -0.02671, 0.6735), (0.2053, -0.1081, 0.264), (0.2058, -0.1894, -0.1455), (-0.3555, 0.136, 1.493), (-0.3562, 0.05465, 1.083), (-0.3569, -0.02671, 0.6735), (-0.3576, -0.1081, 0.264), (-0.3583, -0.1894, -0.1455), (-0.2492, -0.2708, -0.555), (-0.2487, -0.1894, -0.1455), (-0.2482, -0.1081, 0.264), (-0.2478, -0.02671, 0.6735), (-0.2473, 0.05465, 1.083)], [], [(6, 8, 18, 16), (3, 9, 19, 13), (2, 3, 13, 12), (11, 4, 14, 21), (19, 17, 25, 27), (5, 15, 50, 48), (18, 12, 13, 19), (17, 21, 29, 25), (10, 6, 16, 20), (9, 7, 17, 19), (31, 37, 56, 54), (5, 10, 20, 15), (7, 11, 21, 17), (8, 2, 12, 18), (28, 24, 32, 34), (24, 26, 27, 25), (24, 25, 33, 32), (21, 14, 22, 29), (20, 16, 24, 28), (16, 18, 26, 24), (15, 20, 28, 23), (18, 19, 27, 26), (31, 34, 38, 37), (34, 32, 33, 35), (23, 28, 34, 31), (30, 22, 51, 53), (25, 29, 35, 33), (29, 22, 30, 35), (37, 38, 39, 36), (35, 30, 36, 39), (34, 35, 39, 38), (14, 4, 47, 49), (133, 42, 66, 145), (40, 1, 0, 85, 86, 87, 88, 89, 90), (139, 46, 68, 151), (45, 43, 42, 133, 134, 135, 136, 137, 138), (49, 50, 52, 51), (47, 48, 50, 49), (51, 52, 54, 53), (53, 54, 56, 55), (15, 23, 52, 50), (36, 30, 53, 55), (22, 14, 49, 51), (37, 36, 57, 58), (4, 5, 48, 47), (23, 31, 54, 52), (58, 57, 59, 60), (56, 37, 58, 60), (55, 56, 60, 59), (36, 55, 59, 57), (151, 68, 76, 163), (61, 62, 70, 69), (96, 41, 64, 108), (46, 45, 67, 68), (0, 2, 62, 61), (42, 44, 65, 66), (85, 0, 61, 97), (41, 40, 63, 64), (157, 74, 82, 169), (163, 76, 84, 175), (145, 66, 74, 157), (108, 64, 72, 120), (97, 61, 69, 109), (68, 67, 75, 76), (66, 65, 73, 74), (64, 63, 71, 72), (178, 177, 210, 211), (126, 125, 197, 183), (120, 72, 80, 132), (109, 69, 77, 121), (76, 75, 83, 84), (74, 73, 81, 82), (72, 71, 79, 80), (69, 70, 78, 77), (71, 114, 126, 79), (114, 113, 125, 126), (113, 112, 124, 125), (112, 111, 123, 124), (111, 110, 122, 123), (110, 109, 121, 122), (70, 115, 127, 78), (115, 116, 128, 127), (116, 117, 129, 128), (117, 118, 130, 129), (118, 119, 131, 130), (119, 120, 132, 131), (132, 80, 185, 186), (177, 176, 209, 210), (125, 124, 196, 197), (80, 79, 184, 185), (176, 175, 208, 209), (124, 123, 195, 196), (63, 102, 114, 71), (102, 101, 113, 114), (101, 100, 112, 113), (100, 99, 111, 112), (99, 98, 110, 111), (98, 97, 109, 110), (62, 103, 115, 70), (103, 104, 116, 115), (104, 105, 117, 116), (105, 106, 118, 117), (106, 107, 119, 118), (107, 108, 120, 119), (40, 90, 102, 63), (90, 89, 101, 102), (89, 88, 100, 101), (88, 87, 99, 100), (87, 86, 98, 99), (86, 85, 97, 98), (2, 91, 103, 62), (91, 92, 104, 103), (92, 93, 105, 104), (93, 94, 106, 105), (94, 95, 107, 106), (95, 96, 108, 107), (79, 126, 183, 184), (175, 84, 191, 208), (123, 122, 194, 195), (77, 78, 182, 181), (174, 173, 207, 189), (122, 121, 193, 194), (67, 150, 162, 75), (150, 149, 161, 162), (149, 148, 160, 161), (148, 147, 159, 160), (147, 146, 158, 159), (146, 145, 157, 158), (73, 168, 180, 81), (168, 167, 179, 180), (167, 166, 178, 179), (166, 165, 177, 178), (165, 164, 176, 177), (164, 163, 175, 176), (75, 162, 174, 83), (162, 161, 173, 174), (161, 160, 172, 173), (160, 159, 171, 172), (159, 158, 170, 171), (158, 157, 169, 170), (65, 156, 168, 73), (156, 155, 167, 168), (155, 154, 166, 167), (154, 153, 165, 166), (153, 152, 164, 165), (152, 151, 163, 164), (44, 144, 156, 65), (144, 143, 155, 156), (143, 142, 154, 155), (142, 141, 153, 154), (141, 140, 152, 153), (140, 139, 151, 152), (45, 138, 150, 67), (138, 137, 149, 150), (137, 136, 148, 149), (136, 135, 147, 148), (135, 134, 146, 147), (134, 133, 145, 146), (183, 186, 185, 184), (189, 208, 191, 190), (181, 182, 198, 193), (193, 198, 199, 194), (194, 199, 200, 195), (195, 200, 201, 196), (196, 201, 202, 197), (197, 202, 186, 183), (188, 187, 192, 203), (203, 192, 212, 204), (204, 212, 211, 205), (205, 211, 210, 206), (206, 210, 209, 207), (207, 209, 208, 189), (82, 81, 187, 188), (78, 127, 198, 182), (179, 178, 211, 212), (83, 174, 189, 190), (127, 128, 199, 198), (180, 179, 212, 192), (84, 83, 190, 191), (128, 129, 200, 199), (81, 180, 192, 187), (129, 130, 201, 200), (169, 82, 188, 203), (130, 131, 202, 201), (170, 169, 203, 204), (131, 132, 186, 202), (171, 170, 204, 205), (172, 171, 205, 206), (121, 77, 181, 193), (173, 172, 206, 207)])
_uv = me_cube_005.uv_layers.new(name='UVMap')
_uv.uv.foreach_set('vector', [0.5, 0.8603, 0.5625, 0.8603, 0.5625, 0.8603, 0.5, 0.8603, 0.625, 0.8881, 0.5625, 0.8881, 0.5625, 0.8881, 0.625, 0.8881, 0.0, 0.0, 0.0, 0.0, 0.0, 0.0, 0.0, 0.0, 0.4375, 0.8881, 0.375, 0.8881, 0.375, 0.8881, 0.4375, 0.8881, 0.5625, 0.8881, 0.5, 0.8881, 0.5, 0.8881, 0.5625, 0.8881, 0.375, 0.8603, 0.375, 0.8603, 0.375, 0.8603, 0.375, 0.8603, 0.5625, 0.8603, 0.625, 0.8603, 0.625, 0.8881, 0.5625, 0.8881, 0.5, 0.8881, 0.4375, 0.8881, 0.4375, 0.8881, 0.5, 0.8881, 0.4375, 0.8603, 0.5, 0.8603, 0.5, 0.8603, 0.4375, 0.8603, 0.5625, 0.8881, 0.5, 0.8881, 0.5, 0.8881, 0.5625, 0.8881, 0.375, 0.8603, 0.375, 0.8603, 0.375, 0.8603, 0.375, 0.8603, 0.375, 0.8603, 0.4375, 0.8603, 0.4375, 0.8603, 0.375, 0.8603, 0.5, 0.8881, 0.4375, 0.8881, 0.4375, 0.8881, 0.5, 0.8881, 0.5625, 0.8603, 0.625, 0.8603, 0.625, 0.8603, 0.5625, 0.8603, 0.4375, 0.8603, 0.5, 0.8603, 0.5, 0.8603, 0.4375, 0.8603, 0.5, 0.8603, 0.5625, 0.8603, 0.5625, 0.8881, 0.5, 0.8881, 0.5, 0.8603, 0.5, 0.8881, 0.5, 0.8881, 0.5, 0.8603, 0.4375, 0.8881, 0.375, 0.8881, 0.375, 0.8881, 0.4375, 0.8881, 0.4375, 0.8603, 0.5, 0.8603, 0.5, 0.8603, 0.4375, 0.8603, 0.5, 0.8603, 0.5625, 0.8603, 0.5625, 0.8603, 0.5, 0.8603, 0.375, 0.8603, 0.4375, 0.8603, 0.4375, 0.8603, 0.375, 0.8603, 0.5625, 0.8603, 0.5625, 0.8881, 0.5625, 0.8881, 0.5625, 0.8603, 0.375, 0.8603, 0.4375, 0.8603, 0.4375, 0.8603, 0.375, 0.8603, 0.4375, 0.8603, 0.5, 0.8603, 0.5, 0.8881, 0.4375, 0.8881, 0.375, 0.8603, 0.4375, 0.8603, 0.4375, 0.8603, 0.375, 0.8603, 0.375, 0.8881, 0.375, 0.8881, 0.375, 0.8881, 0.375, 0.8881, 0.5, 0.8881, 0.4375, 0.8881, 0.4375, 0.8881, 0.5, 0.8881, 0.4375, 0.8881, 0.375, 0.8881, 0.375, 0.8881, 0.4375, 0.8881, 0.375, 0.8603, 0.4375, 0.8603, 0.4375, 0.8881, 0.375, 0.8881, 0.4375, 0.8881, 0.375, 0.8881, 0.375, 0.8881, 0.4375, 0.8881, 0.4375, 0.8603, 0.4375, 0.8881, 0.4375, 0.8881, 0.4375, 0.8603, 0.375, 0.8881, 0.375, 0.8881, 0.375, 0.8881, 0.375, 0.8881, 0.0, 0.0, 0.0, 0.0, 0.0, 0.0, 0.0, 0.0, 0.0, 0.0, 0.0, 0.0, 0.0, 0.0, 0.0, 0.0, 0.0, 0.0, 0.0, 0.0, 0.0, 0.0, 0.0, 0.0, 0.0, 0.0, 0.0, 0.0, 0.0, 0.0, 0.0, 0.0, 0.0, 0.0, 0.0, 0.0, 0.0, 0.0, 0.0, 0.0, 0.0, 0.0, 0.0, 0.0, 0.0, 0.0, 0.0, 0.0, 0.0, 0.0, 0.0, 0.0, 0.0, 0.0, 0.0, 0.0, 0.0, 0.0, 0.0, 0.0, 0.0, 0.0, 0.0, 0.0, 0.0, 0.0, 0.0, 0.0, 0.0, 0.0, 0.0, 0.0, 0.0, 0.0, 0.0, 0.0, 0.0, 0.0, 0.0, 0.0, 0.0, 0.0, 0.0, 0.0, 0.375, 0.8603, 0.375, 0.8603, 0.375, 0.8603, 0.375, 0.8603, 0.375, 0.8881, 0.375, 0.8881, 0.375, 0.8881, 0.375, 0.8881, 0.375, 0.8881, 0.375, 0.8881, 0.375, 0.8881, 0.375, 0.8881, 0.375, 0.8603, 0.375, 0.8881, 0.375, 0.8881, 0.375, 0.8603, 0.0, 0.0, 0.0, 0.0, 0.0, 0.0, 0.0, 0.0, 0.375, 0.8603, 0.375, 0.8603, 0.375, 0.8603, 0.375, 0.8603, 0.375, 0.8603, 0.375, 0.8881, 0.375, 0.8881, 0.375, 0.8603, 0.375, 0.8603, 0.375, 0.8603, 0.375, 0.8603, 0.375, 0.8603, 0.0, 0.0, 0.0, 0.0, 0.0, 0.0, 0.0, 0.0, 0.375, 0.8881, 0.375, 0.8881, 0.375, 0.8881, 0.375, 0.8881, 0.0, 0.0, 0.0, 0.0, 0.0, 0.0, 0.0, 0.0, 0.0, 0.0, 0.0, 0.0, 0.0, 0.0, 0.0, 0.0, 0.0, 0.0, 0.0, 0.0, 0.0, 0.0, 0.0, 0.0, 0.0, 0.0, 0.0, 0.0, 0.0, 0.0, 0.0, 0.0, 0.0, 0.0, 0.0, 0.0, 0.0, 0.0, 0.0, 0.0, 0.0, 0.0, 0.0, 0.0, 0.0, 0.0, 0.0, 0.0, 0.0, 0.0, 0.0, 0.0, 0.0, 0.0, 0.0, 0.0, 0.0, 0.0, 0.0, 0.0, 0.0, 0.0, 0.0, 0.0, 0.0, 0.0, 0.0, 0.0, 0.0, 0.0, 0.0, 0.0, 0.0, 0.0, 0.0, 0.0, 0.0, 0.0, 0.0, 0.0, 0.0, 0.0, 0.0, 0.0, 0.0, 0.0, 0.0, 0.0, 0.0, 0.0, 0.0, 0.0, 0.0, 0.0, 0.0, 0.0, 0.0, 0.0, 0.0, 0.0, 0.0, 0.0, 0.0, 0.0, 0.0, 0.0, 0.0, 0.0, 0.0, 0.0, 0.0, 0.0, 0.0, 0.0, 0.0, 0.0, 0.0, 0.0, 0.0, 0.0, 0.0, 0.0, 0.0, 0.0, 0.0, 0.0, 0.0, 0.0, 0.0, 0.0, 0.0, 0.0, 0.0, 0.0, 0.0, 0.0, 0.0, 0.0, 0.0, 0.0, 0.0, 0.0, 0.0, 0.0, 0.0, 0.0, 0.0, 0.0, 0.0, 0.0, 0.0, 0.0, 0.0, 0.0, 0.0, 0.0, 0.0, 0.0, 0.0, 0.0, 0.0, 0.0, 0.0, 0.0, 0.0, 0.0, 0.0, 0.0, 0.0, 0.0, 0.0, 0.0, 0.0, 0.0, 0.0, 0.0, 0.0, 0.0, 0.0, 0.0, 0.0, 0.0, 0.0, 0.0, 0.0, 0.0, 0.0, 0.0, 0.0, 0.0, 0.0, 0.0, 0.0, 0.0, 0.0, 0.0, 0.0, 0.0, 0.0, 0.0, 0.0, 0.0, 0.0, 0.0, 0.0, 0.0, 0.0, 0.0, 0.0, 0.0, 0.0, 0.0, 0.0, 0.0, 0.0, 0.0, 0.0, 0.0, 0.0, 0.0, 0.0, 0.0, 0.0, 0.0, 0.0, 0.0, 0.0, 0.0, 0.0, 0.0, 0.0, 0.0, 0.0, 0.0, 0.0, 0.0, 0.0, 0.0, 0.0, 0.0, 0.0, 0.0, 0.0, 0.0, 0.0, 0.0, 0.0, 0.0, 0.0, 0.0, 0.0, 0.0, 0.0, 0.0, 0.0, 0.0, 0.0, 0.0, 0.0, 0.0, 0.0, 0.0, 0.0, 0.0, 0.0, 0.0, 0.0, 0.0, 0.0, 0.0, 0.0, 0.0, 0.0, 0.0, 0.0, 0.0, 0.0, 0.0, 0.0, 0.0, 0.0, 0.0, 0.0, 0.0, 0.0, 0.0, 0.0, 0.0, 0.0, 0.0, 0.0, 0.0, 0.0, 0.0, 0.0, 0.0, 0.0, 0.0, 0.0, 0.0, 0.0, 0.0, 0.0, 0.0, 0.0, 0.0, 0.0, 0.0, 0.0, 0.0, 0.0, 0.0, 0.0, 0.0, 0.0, 0.0, 0.0, 0.0, 0.0, 0.0, 0.0, 0.0, 0.0, 0.0, 0.0, 0.0, 0.0, 0.0, 0.0, 0.0, 0.0, 0.0, 0.0, 0.0, 0.0, 0.0, 0.0, 0.0, 0.0, 0.0, 0.0, 0.0, 0.0, 0.0, 0.0, 0.0, 0.0, 0.0, 0.0, 0.0, 0.0, 0.0, 0.0, 0.0, 0.0, 0.0, 0.0, 0.0, 0.0, 0.0, 0.0, 0.0, 0.0, 0.0, 0.0, 0.0, 0.0, 0.0, 0.0, 0.0, 0.0, 0.0, 0.0, 0.0, 0.0, 0.0, 0.0, 0.0, 0.0, 0.0, 0.0, 0.0, 0.0, 0.0, 0.0, 0.0, 0.0, 0.0, 0.0, 0.0, 0.0, 0.0, 0.0, 0.0, 0.0, 0.0, 0.0, 0.0, 0.0, 0.0, 0.0, 0.0, 0.0, 0.0, 0.0, 0.0, 0.0, 0.0, 0.0, 0.0, 0.0, 0.0, 0.0, 0.0, 0.0, 0.0, 0.0, 0.0, 0.0, 0.0, 0.0, 0.0, 0.0, 0.0, 0.0, 0.0, 0.0, 0.0, 0.0, 0.0, 0.0, 0.0, 0.0, 0.0, 0.0, 0.0, 0.0, 0.0, 0.0, 0.0, 0.0, 0.0, 0.0, 0.0, 0.0, 0.0, 0.0, 0.0, 0.0, 0.0, 0.0, 0.0, 0.0, 0.0, 0.0, 0.0, 0.0, 0.0, 0.0, 0.0, 0.0, 0.0, 0.0, 0.0, 0.0, 0.0, 0.0, 0.0, 0.0, 0.0, 0.0, 0.0, 0.0, 0.0, 0.0, 0.0, 0.0, 0.0, 0.0, 0.0, 0.0, 0.0, 0.0, 0.0, 0.0, 0.0, 0.0, 0.0, 0.0, 0.0, 0.0, 0.0, 0.0, 0.0, 0.0, 0.0, 0.0, 0.0, 0.0, 0.0, 0.0, 0.0, 0.0, 0.0, 0.0, 0.0, 0.0, 0.0, 0.0, 0.0, 0.0, 0.0, 0.0, 0.0, 0.0, 0.0, 0.0, 0.0, 0.0, 0.0, 0.0, 0.0, 0.0, 0.0, 0.0, 0.0, 0.0, 0.0, 0.0, 0.0, 0.0, 0.0, 0.0, 0.0, 0.0, 0.0, 0.0, 0.0, 0.0, 0.0, 0.0, 0.0, 0.0, 0.0, 0.0, 0.0, 0.0, 0.0, 0.0, 0.0, 0.0, 0.0, 0.0, 0.0, 0.0, 0.0, 0.0, 0.0, 0.0, 0.0, 0.0, 0.0, 0.0, 0.0, 0.0, 0.0, 0.0, 0.0, 0.0, 0.0, 0.0, 0.0, 0.0, 0.0, 0.0, 0.0, 0.0, 0.0, 0.0, 0.0, 0.0, 0.0, 0.0, 0.0, 0.0, 0.0, 0.0, 0.0, 0.0, 0.0, 0.0, 0.0, 0.0, 0.0, 0.0, 0.0, 0.0, 0.0, 0.0, 0.0, 0.0, 0.0, 0.0, 0.0, 0.0, 0.0, 0.0, 0.0, 0.0, 0.0, 0.0, 0.0, 0.0, 0.0, 0.0, 0.0, 0.0, 0.0, 0.0, 0.0, 0.0, 0.0, 0.0, 0.0, 0.0, 0.0, 0.0, 0.0, 0.0, 0.0, 0.0, 0.0, 0.0, 0.0, 0.0, 0.0, 0.0, 0.0, 0.0, 0.0, 0.0, 0.0, 0.0, 0.0, 0.0, 0.0, 0.0, 0.0, 0.0, 0.0, 0.0, 0.0, 0.0, 0.0, 0.0, 0.0, 0.0, 0.0, 0.0, 0.0, 0.0, 0.0, 0.0, 0.0, 0.0, 0.0, 0.0, 0.0, 0.0, 0.0, 0.0, 0.0, 0.0, 0.0, 0.0, 0.0, 0.0, 0.0, 0.0, 0.0, 0.0, 0.0, 0.0, 0.0, 0.0, 0.0, 0.0, 0.0, 0.0, 0.0, 0.0, 0.0, 0.0, 0.0, 0.0, 0.0, 0.0, 0.0, 0.0, 0.0, 0.0, 0.0, 0.0, 0.0, 0.0, 0.0, 0.0, 0.0, 0.0, 0.0, 0.0, 0.0, 0.0, 0.0, 0.0, 0.0, 0.0, 0.0, 0.0, 0.0, 0.0, 0.0, 0.0, 0.0, 0.0, 0.0, 0.0, 0.0, 0.0, 0.0, 0.0, 0.0, 0.0, 0.0, 0.0, 0.0, 0.0, 0.0, 0.0, 0.0, 0.0, 0.0, 0.0, 0.0, 0.0, 0.0, 0.0, 0.0, 0.0, 0.0, 0.0, 0.0, 0.0, 0.0, 0.0, 0.0, 0.0, 0.0, 0.0, 0.0, 0.0, 0.0, 0.0, 0.0, 0.0, 0.0, 0.0, 0.0, 0.0, 0.0, 0.0, 0.0, 0.0, 0.0, 0.0, 0.0, 0.0, 0.0, 0.0, 0.0, 0.0, 0.0, 0.0, 0.0, 0.0, 0.0, 0.0, 0.0, 0.0, 0.0, 0.0, 0.0, 0.0, 0.0, 0.0, 0.0, 0.0, 0.0, 0.0, 0.0, 0.0, 0.0, 0.0, 0.0, 0.0, 0.0, 0.0, 0.0, 0.0, 0.0, 0.0, 0.0, 0.0, 0.0, 0.0, 0.0, 0.0, 0.0, 0.0, 0.0, 0.0, 0.0, 0.0, 0.0, 0.0, 0.0, 0.0, 0.0, 0.0, 0.0, 0.0, 0.0, 0.0, 0.0, 0.0, 0.0, 0.0, 0.0, 0.0, 0.0, 0.0, 0.0, 0.0, 0.0, 0.0, 0.0, 0.0, 0.0, 0.0, 0.0, 0.0, 0.0, 0.0, 0.0, 0.0, 0.0, 0.0, 0.0, 0.0, 0.0, 0.0, 0.0, 0.0, 0.0, 0.0, 0.0, 0.0, 0.0, 0.0, 0.0, 0.0, 0.0, 0.0, 0.0, 0.0, 0.0, 0.0, 0.0, 0.0, 0.0, 0.0, 0.0, 0.0, 0.0, 0.0, 0.0, 0.0, 0.0, 0.0, 0.0, 0.0, 0.0, 0.0, 0.0, 0.0, 0.0, 0.0, 0.0, 0.0, 0.0, 0.0, 0.0, 0.0, 0.0, 0.0, 0.0, 0.0, 0.0, 0.0, 0.0, 0.0, 0.0, 0.0, 0.0, 0.0, 0.0, 0.0, 0.0, 0.0, 0.0, 0.0, 0.0, 0.0, 0.0, 0.0, 0.0, 0.0, 0.0, 0.0, 0.0, 0.0, 0.0, 0.0, 0.0, 0.0, 0.0, 0.0, 0.0, 0.0, 0.0, 0.0, 0.0, 0.0, 0.0, 0.0, 0.0, 0.0, 0.0, 0.0, 0.0, 0.0, 0.0, 0.0, 0.0, 0.0, 0.0, 0.0, 0.0, 0.0, 0.0, 0.0, 0.0, 0.0, 0.0, 0.0, 0.0, 0.0, 0.0, 0.0, 0.0, 0.0, 0.0, 0.0, 0.0, 0.0, 0.0, 0.0, 0.0, 0.0, 0.0, 0.0, 0.0, 0.0, 0.0, 0.0, 0.0, 0.0, 0.0, 0.0, 0.0, 0.0, 0.0, 0.0, 0.0, 0.0, 0.0, 0.0, 0.0, 0.0, 0.0, 0.0, 0.0, 0.0, 0.0, 0.0, 0.0, 0.0, 0.0, 0.0, 0.0, 0.0, 0.0, 0.0, 0.0, 0.0, 0.0, 0.0, 0.0, 0.0, 0.0, 0.0, 0.0, 0.0, 0.0, 0.0, 0.0, 0.0, 0.0, 0.0, 0.0, 0.0, 0.0, 0.0, 0.0, 0.0, 0.0, 0.0, 0.0, 0.0, 0.0, 0.0, 0.0, 0.0, 0.0, 0.0, 0.0, 0.0, 0.0, 0.0, 0.0, 0.0, 0.0, 0.0, 0.0, 0.0, 0.0, 0.0, 0.0, 0.0, 0.0, 0.0, 0.0, 0.0, 0.0, 0.0, 0.0, 0.0, 0.0, 0.0, 0.0, 0.0, 0.0, 0.0, 0.0, 0.0, 0.0, 0.0, 0.0, 0.0, 0.0, 0.0, 0.0, 0.0, 0.0, 0.0, 0.0, 0.0, 0.0, 0.0, 0.0, 0.0, 0.0, 0.0, 0.0, 0.0, 0.0, 0.0, 0.0, 0.0, 0.0, 0.0, 0.0, 0.0, 0.0, 0.0, 0.0, 0.0, 0.0, 0.0, 0.0, 0.0, 0.0, 0.0, 0.0, 0.0, 0.0, 0.0, 0.0, 0.0, 0.0])
me_cube_005.materials.append(mat_material)
me_cube_005.use_mirror_vertex_groups = False
me_cube_005.update()
me_cube_007 = bpy.data.meshes.new('Cube.007')
me_cube_007.from_pydata([(0.3333, -0.06448, 1.0), (-0.3334, -0.06448, 1.0), (-0.3391, -0.06448, -1.0), (0.3392, -0.06448, -1.0), (0.3375, -0.06825, 0.0), (-0.3375, -0.06825, 0.0), (0.3333, 0.067, 1.0), (-0.3334, 0.067, 1.0), (-0.3391, 0.067, -1.0), (0.3392, 0.067, -1.0), (0.3375, 0.06322, 0.0), (-0.3375, 0.06322, 0.0)], [], [(3, 2, 5, 4), (4, 5, 1, 0), (9, 10, 11, 8), (10, 6, 7, 11), (3, 4, 10, 9), (2, 3, 9, 8), (1, 5, 11, 7), (5, 2, 8, 11), (0, 1, 7, 6), (4, 0, 6, 10)])
_uv = me_cube_007.uv_layers.new(name='UVMap')
_uv.uv.foreach_set('vector', [0.375, 0.8325, 0.375, 0.9158, 0.5, 0.9159, 0.5, 0.8325, 0.5, 0.8325, 0.5, 0.9159, 0.625, 0.9158, 0.625, 0.8325, 0.375, 0.8325, 0.5, 0.8325, 0.5, 0.9159, 0.375, 0.9158, 0.5, 0.8325, 0.625, 0.8325, 0.625, 0.9158, 0.5, 0.9159, 0.375, 0.8325, 0.5, 0.8325, 0.5, 0.8325, 0.375, 0.8325, 0.375, 0.9158, 0.375, 0.8325, 0.375, 0.8325, 0.375, 0.9158, 0.625, 0.9158, 0.5, 0.9159, 0.5, 0.9159, 0.625, 0.9158, 0.5, 0.9159, 0.375, 0.9158, 0.375, 0.9158, 0.5, 0.9159, 0.625, 0.8325, 0.625, 0.9158, 0.625, 0.9158, 0.625, 0.8325, 0.5, 0.8325, 0.625, 0.8325, 0.625, 0.8325, 0.5, 0.8325])
me_cube_007.materials.append(mat_material)
me_cube_007.use_mirror_vertex_groups = False
me_cube_007.update()
me_cube_008 = bpy.data.meshes.new('Cube.008')
me_cube_008.from_pydata([(-0.9645, -0.7973, 7.973), (-0.9645, 0.7973, 7.973), (1.037, -1.0, 7.352), (1.037, 1.0, 7.352), (-0.9645, 1.973e-09, 15.3), (1.037, 0.0, 16.54), (-1.07, 1.065, 7.352), (1.102, 1.065, 7.352), (1.102, -1.065, 7.352), (-1.07, -1.065, 7.352), (-1.07, 1.187e-09, 16.93), (1.102, 1.187e-09, 16.93), (-0.8756, -0.6938, 8.289), (-0.8756, 0.6938, 8.289), (-0.8756, 9.102e-10, 14.66), (-1.07, 1.065, 7.921), (1.102, 1.065, 7.921), (1.102, -1.065, 7.921), (-1.07, -1.065, 7.921), (-1.07, 1.187e-09, 17.5), (1.102, 1.187e-09, 17.5)], [], [(4, 1, 13, 14), (5, 3, 7, 11), (2, 5, 11, 8), (2, 3, 5), (7, 6, 15, 16), (10, 9, 18, 19), (0, 2, 8, 9), (3, 1, 6, 7), (1, 4, 10, 6), (4, 0, 9, 10), (12, 14, 13), (0, 4, 14, 12), (1, 0, 12, 13), (18, 17, 20, 19), (16, 15, 19, 20), (8, 11, 20, 17), (11, 7, 16, 20), (9, 8, 17, 18), (6, 10, 19, 15)])
_uv = me_cube_008.uv_layers.new(name='UVMap')
_uv.uv.foreach_set('vector', [0.875, 0.5, 0.875, 0.5, 0.875, 0.5, 0.875, 0.5, 0.625, 0.75, 0.625, 0.5, 0.625, 0.5, 0.625, 0.75, 0.625, 0.75, 0.625, 0.75, 0.625, 0.75, 0.625, 0.75, 0.625, 0.75, 0.625, 0.5, 0.625, 0.75, 0.625, 0.5, 0.875, 0.5, 0.875, 0.5, 0.625, 0.5, 0.875, 0.5, 0.875, 0.75, 0.875, 0.75, 0.875, 0.5, 0.875, 0.75, 0.625, 0.75, 0.625, 0.75, 0.875, 0.75, 0.625, 0.5, 0.875, 0.5, 0.875, 0.5, 0.625, 0.5, 0.875, 0.5, 0.875, 0.5, 0.875, 0.5, 0.875, 0.5, 0.875, 0.5, 0.875, 0.75, 0.875, 0.75, 0.875, 0.5, 0.875, 0.75, 0.875, 0.5, 0.875, 0.5, 0.875, 0.75, 0.875, 0.5, 0.875, 0.5, 0.875, 0.75, 0.0, 0.0, 0.0, 0.0, 0.0, 0.0, 0.0, 0.0, 0.875, 0.75, 0.625, 0.75, 0.625, 0.75, 0.875, 0.75, 0.625, 0.5, 0.875, 0.5, 0.875, 0.5, 0.625, 0.5, 0.625, 0.75, 0.625, 0.75, 0.625, 0.75, 0.625, 0.75, 0.625, 0.75, 0.625, 0.5, 0.625, 0.5, 0.625, 0.75, 0.875, 0.75, 0.625, 0.75, 0.625, 0.75, 0.875, 0.75, 0.875, 0.5, 0.875, 0.5, 0.875, 0.5, 0.875, 0.5])
me_cube_008.update()
me_cube_009 = bpy.data.meshes.new('Cube.009')
me_cube_009.from_pydata([(-0.9645, -0.7973, 7.973), (-0.9645, 0.7973, 7.973), (1.037, -1.0, 7.352), (1.037, 1.0, 7.352), (-0.9645, 1.973e-09, 15.3), (1.037, 0.0, 16.54), (-1.07, 1.065, 7.52), (1.102, 1.065, 7.52), (1.102, -1.065, 7.52), (-1.07, -1.065, 7.52), (-1.07, 1.187e-09, 16.93), (1.102, 1.187e-09, 16.93), (-0.1944, -0.6938, 8.289), (-0.1944, 0.6938, 8.289), (-0.1944, -1.399e-08, 14.66), (-1.154, 1.146, 7.352), (1.185, 1.146, 7.352), (1.185, -1.146, 7.352), (-1.154, -1.146, 7.352), (-1.07, 1.187e-09, 17.5), (1.102, 1.187e-09, 17.5)], [], [(4, 1, 13, 14), (5, 3, 7, 11), (2, 5, 11, 8), (2, 3, 5), (7, 6, 15, 16), (10, 9, 18, 19), (0, 2, 8, 9), (3, 1, 6, 7), (1, 4, 10, 6), (4, 0, 9, 10), (12, 14, 13), (0, 4, 14, 12), (3, 13, 1), (18, 17, 20, 19), (16, 15, 19, 20), (8, 11, 20, 17), (11, 7, 16, 20), (9, 8, 17, 18), (6, 10, 19, 15), (0, 12, 2)])
_uv = me_cube_009.uv_layers.new(name='UVMap')
_uv.uv.foreach_set('vector', [0.875, 0.5, 0.875, 0.5, 0.875, 0.5, 0.875, 0.5, 0.625, 0.75, 0.625, 0.5, 0.625, 0.5, 0.625, 0.75, 0.625, 0.75, 0.625, 0.75, 0.625, 0.75, 0.625, 0.75, 0.625, 0.75, 0.625, 0.5, 0.625, 0.75, 0.625, 0.5, 0.875, 0.5, 0.875, 0.5, 0.625, 0.5, 0.875, 0.5, 0.875, 0.75, 0.875, 0.75, 0.875, 0.5, 0.875, 0.75, 0.625, 0.75, 0.625, 0.75, 0.875, 0.75, 0.625, 0.5, 0.875, 0.5, 0.875, 0.5, 0.625, 0.5, 0.875, 0.5, 0.875, 0.5, 0.875, 0.5, 0.875, 0.5, 0.875, 0.5, 0.875, 0.75, 0.875, 0.75, 0.875, 0.5, 0.875, 0.75, 0.875, 0.5, 0.875, 0.5, 0.875, 0.75, 0.875, 0.5, 0.875, 0.5, 0.875, 0.75, 0.625, 0.5, 0.875, 0.5, 0.875, 0.5, 0.875, 0.75, 0.625, 0.75, 0.625, 0.75, 0.875, 0.75, 0.625, 0.5, 0.875, 0.5, 0.875, 0.5, 0.625, 0.5, 0.625, 0.75, 0.625, 0.75, 0.625, 0.75, 0.625, 0.75, 0.625, 0.75, 0.625, 0.5, 0.625, 0.5, 0.625, 0.75, 0.875, 0.75, 0.625, 0.75, 0.625, 0.75, 0.875, 0.75, 0.875, 0.5, 0.875, 0.5, 0.875, 0.5, 0.875, 0.5, 0.875, 0.75, 0.875, 0.75, 0.625, 0.75])
me_cube_009.update()

# ---- objects
ob_empty = bpy.data.objects.new('Empty', None)
ob_cottagefoundation = bpy.data.objects.new('CottageFoundation', me_cube)
ob_towerfoundation = bpy.data.objects.new('TowerFoundation', me_cylinder)
ob_cottagewalls = bpy.data.objects.new('CottageWalls', me_cube_002)
ob_cottageroof = bpy.data.objects.new('CottageRoof', me_cube_003)
ob_towercottage = bpy.data.objects.new('TowerCottage', me_cylinder_002)
ob_towercottageroof = bpy.data.objects.new('TowerCottageRoof', me_cylinder_003)
ob_chimmneylower = bpy.data.objects.new('ChimmneyLower', me_cube_004)
ob_steps = bpy.data.objects.new('Steps', me_cube_005)
ob_porch = bpy.data.objects.new('Porch', me_cube_007)
ob_cottageroof_001 = bpy.data.objects.new('CottageRoof.001', me_cube_008)
ob_cottageroof_002 = bpy.data.objects.new('CottageRoof.002', me_cube_009)

# ---- transforms, parenting, visibility, modifiers, constraints
ob_empty.location = (0.0, 31.01, 23.16)
ob_empty.rotation_euler = (1.571, -0.0, -0.0)
ob_empty.scale = (10.0, 10.0, 10.0)
ob_empty.empty_display_type = 'IMAGE'
ob_empty.empty_display_size = 5.0
ob_cottagefoundation.location = (0.0, 0.0, 0.0)
ob_cottagefoundation.scale = (7.5, 5.0, 1.0)
ob_cottagefoundation.lock_rotations_4d = False
ob_cottagefoundation.empty_display_type = 'ARROWS'
ob_cottagefoundation.lineart.crease_threshold = 0.0
ob_towerfoundation.location = (-13.92, 0.0, 0.0)
ob_towerfoundation.scale = (8.19, 8.19, 1.0)
ob_cottagewalls.location = (-0.01485, 0.0004317, 2.004)
ob_cottagewalls.scale = (7.46, 4.995, 0.998)
ob_cottageroof.location = (-0.2262, 0.0004317, -0.4128)
ob_cottageroof.scale = (7.495, 5.741, 1.006)
ob_towercottage.location = (-13.92, 0.0, 19.77)
ob_towercottage.scale = (8.757, 8.757, 1.081)
ob_towercottageroof.location = (-13.92, 0.0, 24.47)
ob_towercottageroof.scale = (9.844, 9.844, 1.215)
ob_chimmneylower.location = (6.66, 0.0, 2.593)
ob_chimmneylower.scale = (1.269, 1.62, 0.9929)
ob_steps.location = (0.03483, -7.109, -0.1757)
ob_steps.scale = (7.367, 6.83, 0.8553)
ob_steps.lock_rotations_4d = False
ob_steps.empty_display_type = 'ARROWS'
ob_steps.lineart.crease_threshold = 0.0
ob_porch.location = (-0.04037, -5.246, -0.07142)
ob_porch.scale = (7.702, 5.819, 1.077)
ob_porch.lock_rotations_4d = False
ob_porch.empty_display_type = 'ARROWS'
ob_porch.lineart.crease_threshold = 0.0
ob_cottageroof_001.location = (-0.2262, -3.227, 2.674)
ob_cottageroof_001.rotation_euler = (0.0, -0.0, 1.571)
ob_cottageroof_001.scale = (1.934, 3.307, 0.7184)
ob_cottageroof_002.location = (-0.2262, -5.968, 3.965)
ob_cottageroof_002.rotation_euler = (0.0, -0.0, 1.571)
ob_cottageroof_002.scale = (1.208, 2.414, 0.3874)

# ---- collection membership
scene.collection.objects.link(ob_empty)
col_collection.objects.link(ob_cottagefoundation)
col_collection.objects.link(ob_towerfoundation)
col_collection.objects.link(ob_cottagewalls)
col_collection.objects.link(ob_cottageroof)
col_collection.objects.link(ob_towercottage)
col_collection.objects.link(ob_towercottageroof)
col_collection.objects.link(ob_chimmneylower)
col_collection.objects.link(ob_steps)
col_collection.objects.link(ob_porch)
col_collection.objects.link(ob_cottageroof_001)
col_collection.objects.link(ob_cottageroof_002)

# ---- scene / render settings (as saved in the file)
scene.frame_start = 1; scene.frame_end = 250; scene.frame_set(1)
scene.render.engine = 'BLENDER_EEVEE_NEXT'
scene.cycles.sampling_pattern = 'TABULATED_SOBOL'
bpy.context.view_layer.update()

# ---- added for rendering (the .blend has no active camera and no usable light): camera, sun
cam_auto = bpy.data.cameras.new('AutoCamera')
cam_auto.lens = 50.0
cam_auto.sensor_width = 36.0
cam_auto.clip_end = 1000.0
ob_auto_camera = bpy.data.objects.new('AutoCamera', cam_auto)
scene.collection.objects.link(ob_auto_camera)
ob_auto_camera.location = (44.1292, -61.9073, 61.2427)
ob_auto_camera.rotation_euler = (1.09748, -7.21219e-08, 0.694738)
scene.camera = ob_auto_camera
light_auto_sun = bpy.data.lights.new('AutoSun', 'SUN')
light_auto_sun.energy = 3.0
light_auto_sun.angle = 0.0523599
ob_auto_sun = bpy.data.objects.new('AutoSun', light_auto_sun)
scene.collection.objects.link(ob_auto_sun)
ob_auto_sun.rotation_euler = (0.872665, 0.174533, 0.523599)
bpy.context.view_layer.update()
